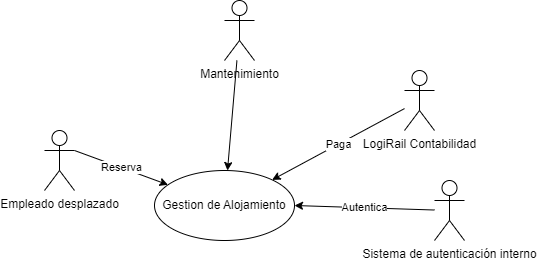

The diagram above was exported from draw.io. Its source (the exported page's mxGraphModel, read from the mxfile embedded in the PNG):
<mxGraphModel dx="1130" dy="523" grid="1" gridSize="10" guides="1" tooltips="1" connect="1" arrows="1" fold="1" page="1" pageScale="1" pageWidth="850" pageHeight="1100" background="none" math="0" shadow="0">
  <root>
    <mxCell id="0" />
    <mxCell id="1" parent="0" />
    <mxCell id="2" value="Gestion de Alojamiento" style="ellipse;whiteSpace=wrap;html=1;" parent="1" vertex="1">
      <mxGeometry x="370" y="230" width="140" height="70" as="geometry" />
    </mxCell>
    <mxCell id="10" value="Reserva" style="edgeStyle=none;html=1;exitX=1;exitY=0.3333333333333333;exitDx=0;exitDy=0;exitPerimeter=0;" parent="1" source="3" target="2" edge="1">
      <mxGeometry relative="1" as="geometry" />
    </mxCell>
    <mxCell id="3" value="Empleado desplazado" style="shape=umlActor;verticalLabelPosition=bottom;verticalAlign=top;html=1;" parent="1" vertex="1">
      <mxGeometry x="260" y="190" width="30" height="60" as="geometry" />
    </mxCell>
    <mxCell id="18" style="edgeStyle=none;html=1;" parent="1" source="4" target="2" edge="1">
      <mxGeometry relative="1" as="geometry" />
    </mxCell>
    <mxCell id="4" value="Mantenimiento" style="shape=umlActor;verticalLabelPosition=bottom;verticalAlign=top;html=1;" parent="1" vertex="1">
      <mxGeometry x="440" y="60" width="30" height="60" as="geometry" />
    </mxCell>
    <mxCell id="20" value="Paga" style="edgeStyle=none;html=1;" parent="1" source="11" target="2" edge="1">
      <mxGeometry relative="1" as="geometry" />
    </mxCell>
    <mxCell id="11" value="LogiRail Contabilidad" style="shape=umlActor;verticalLabelPosition=bottom;verticalAlign=top;html=1;" parent="1" vertex="1">
      <mxGeometry x="620" y="130" width="30" height="60" as="geometry" />
    </mxCell>
    <mxCell id="HW3jznKSgj9ZJ41EZeDJ-20" value="Sistema de autenticación interno" style="shape=umlActor;verticalLabelPosition=bottom;verticalAlign=top;html=1;outlineConnect=0;" parent="1" vertex="1">
      <mxGeometry x="650" y="240" width="30" height="60" as="geometry" />
    </mxCell>
    <mxCell id="HW3jznKSgj9ZJ41EZeDJ-22" value="Autentica" style="endArrow=classic;html=1;rounded=0;entryX=1;entryY=0.5;entryDx=0;entryDy=0;" parent="1" source="HW3jznKSgj9ZJ41EZeDJ-20" target="2" edge="1">
      <mxGeometry width="50" height="50" relative="1" as="geometry">
        <mxPoint x="490" y="370" as="sourcePoint" />
        <mxPoint x="540" y="320" as="targetPoint" />
      </mxGeometry>
    </mxCell>
  </root>
</mxGraphModel>